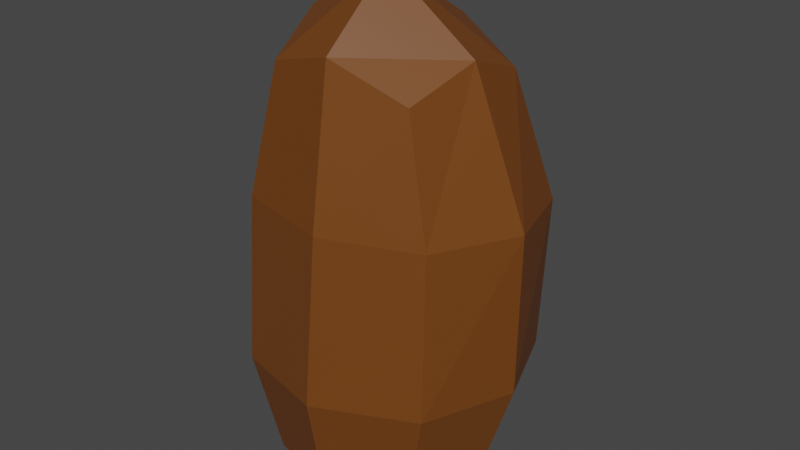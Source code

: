 # Source: torch_a01.blend  (saved by Blender 3.3.6; exported with 4.5.12 LTS)
import bpy
from mathutils import Matrix  # noqa: F401  (used for matrix-valued properties, if any)

bpy.ops.wm.read_factory_settings(use_empty=True)
scene = bpy.context.scene
scene.name = 'Scene'

# ---- collections
col_collection = bpy.data.collections.new('Collection'); scene.collection.children.link(col_collection)

# ---- materials (node trees are filled in below, after node groups)
mat_material = bpy.data.materials.new('Material')
mat_material.use_transparent_shadow = False

# ---- material node trees
mat_material.use_nodes = True; mat_material.node_tree.nodes.clear()
_N = mat_material.node_tree.nodes; _L = mat_material.node_tree.links
n0 = _N.new('ShaderNodeOutputMaterial'); n0.name = 'Material Output'; n0.location = (300, 300)
n1 = _N.new('ShaderNodeBsdfPrincipled'); n1.name = 'Principled BSDF'; n1.location = (10, 300)
n1.distribution = 'GGX'
n1.subsurface_method = 'RANDOM_WALK_SKIN'
n1.inputs[0].default_value = (0.1742, 0.05389, 0.006854, 1.0)
n1.inputs[3].default_value = 1.45
n1.inputs[27].default_value = (0.0, 0.0, 0.0, 1.0)
n1.inputs[28].default_value = 1.0
_L.new(n1.outputs[0], n0.inputs[0])
n0.is_active_output = True

# ---- world
world_world = bpy.data.worlds.new('World'); scene.world = world_world
world_world.use_nodes = True; world_world.node_tree.nodes.clear()
_N = world_world.node_tree.nodes; _L = world_world.node_tree.links
n0 = _N.new('ShaderNodeOutputWorld'); n0.name = 'World Output'; n0.location = (300, 300)
n1 = _N.new('ShaderNodeBackground'); n1.name = 'Background'; n1.location = (10, 300)
n1.inputs[0].default_value = (0.05088, 0.05088, 0.05088, 1.0)
_L.new(n1.outputs[0], n0.inputs[0])
n0.is_active_output = True
world_world.color = (0.05088, 0.05088, 0.05088)
world_world.use_sun_shadow = False
world_world.sun_shadow_jitter_overblur = 0.0

# ---- meshes
me_cube_002 = bpy.data.meshes.new('Cube.002')
me_cube_002.from_pydata([(-1.07, -1.085, 22.51), (-1.016, 0.965, 22.48), (1.071, 0.9445, 22.58), (1.04, -0.9224, 22.59), (-0.5806, -0.9981, 25.8), (-0.5295, 0.473, 25.8), (0.9883, 0.4325, 25.7), (0.8605, -0.9028, 25.67), (-1.451, -0.09141, 22.49), (0.07681, 1.333, 22.53), (1.428, 0.02184, 22.6), (-0.01172, -1.37, 22.55), (-0.9168, -0.8593, 21.32), (-0.8703, 0.7576, 21.29), (0.7537, -0.7615, 21.46), (0.7753, 0.7568, 21.43), (-0.774, -0.2947, 26.12), (0.285, 0.5833, 26.04), (1.046, -0.2549, 25.95), (0.1743, -1.145, 26.02), (1.073, -0.9263, 24.39), (-0.8985, -1.096, 24.41), (-0.8373, 0.9135, 24.36), (1.238, 0.8095, 24.34), (-1.214, -0.06776, 21.29), (0.155, -1.362, 24.43), (-0.08087, -1.102, 21.38), (-0.01676, 1.06, 21.35), (1.066, -2.857e-05, 21.46), (0.1711, -0.3606, 26.67), (0.3529, 1.196, 24.37), (1.505, -0.06643, 24.38), (-1.273, -0.1325, 24.41), (-0.04772, -0.02709, 21.37)], [], [(24, 12, 0, 8), (13, 24, 8, 1), (0, 11, 25, 21), (11, 3, 20, 25), (25, 20, 7, 19), (21, 25, 19, 4), (26, 14, 3, 11), (12, 26, 11, 0), (27, 13, 1, 9), (15, 27, 9, 2), (28, 15, 2, 10), (14, 28, 10, 3), (6, 17, 29, 18), (17, 5, 16, 29), (29, 16, 4, 19), (18, 29, 19, 7), (2, 9, 30, 23), (9, 1, 22, 30), (30, 22, 5, 17), (23, 30, 17, 6), (3, 10, 31, 20), (10, 2, 23, 31), (31, 23, 6, 18), (20, 31, 18, 7), (1, 8, 32, 22), (8, 0, 21, 32), (32, 21, 4, 16), (22, 32, 16, 5), (24, 33, 26, 12), (33, 28, 14, 26), (27, 15, 28, 33), (13, 27, 33, 24)])
_uv = me_cube_002.uv_layers.new(name='UVMap')
_uv.uv.foreach_set('vector', [0.6173, 0.02608, 0.6813, 0.101, 0.646, 0.2162, 0.518, 0.1665, 0.3138, 0.1045, 0.3916, 0.0261, 0.4997, 0.1761, 0.3487, 0.2213, 0.646, 0.2162, 0.7573, 0.2385, 0.7607, 0.4358, 0.6393, 0.4266, 0.7573, 0.2385, 0.8784, 0.2409, 0.8742, 0.4425, 0.7607, 0.4358, 0.7607, 0.4358, 0.8742, 0.4425, 0.8322, 0.5804, 0.7501, 0.605, 0.6393, 0.4266, 0.7607, 0.4358, 0.7501, 0.605, 0.6702, 0.5787, 0.756, 0.1265, 0.8412, 0.1236, 0.8784, 0.2409, 0.7573, 0.2385, 0.6813, 0.101, 0.756, 0.1265, 0.7573, 0.2385, 0.646, 0.2162, 0.2362, 0.134, 0.3138, 0.1045, 0.3487, 0.2213, 0.235, 0.2458, 0.1558, 0.1342, 0.2362, 0.134, 0.235, 0.2458, 0.1249, 0.2548, 0.06153, 0.08262, 0.1558, 0.1342, 0.1249, 0.2548, 0.0001215, 0.2441, 0.8412, 0.1236, 0.931, 0.07046, 0.9999, 0.2186, 0.8784, 0.2409, 0.1652, 0.5933, 0.2481, 0.6158, 0.2671, 0.7528, 0.1252, 0.6788, 0.2481, 0.6158, 0.3376, 0.5881, 0.4034, 0.6791, 0.2671, 0.7528, 0.7472, 0.725, 0.6086, 0.6599, 0.6702, 0.5787, 0.7501, 0.605, 0.8883, 0.6548, 0.7472, 0.725, 0.7501, 0.605, 0.8322, 0.5804, 0.1249, 0.2548, 0.235, 0.2458, 0.2262, 0.4314, 0.1235, 0.4457, 0.235, 0.2458, 0.3487, 0.2213, 0.3575, 0.4223, 0.2262, 0.4314, 0.2262, 0.4314, 0.3575, 0.4223, 0.3376, 0.5881, 0.2481, 0.6158, 0.1235, 0.4457, 0.2262, 0.4314, 0.2481, 0.6158, 0.1652, 0.5933, 0.8784, 0.2409, 0.9999, 0.2186, 0.9999, 0.4601, 0.8742, 0.4425, 0.0001215, 0.2441, 0.1249, 0.2548, 0.1235, 0.4457, 0.01596, 0.4869, 0.01596, 0.4869, 0.1235, 0.4457, 0.1652, 0.5933, 0.1252, 0.6788, 0.8742, 0.4425, 0.9999, 0.4601, 0.8883, 0.6548, 0.8322, 0.5804, 0.3487, 0.2213, 0.4997, 0.1761, 0.4997, 0.4524, 0.3575, 0.4223, 0.518, 0.1665, 0.646, 0.2162, 0.6393, 0.4266, 0.5, 0.4386, 0.5, 0.4386, 0.6393, 0.4266, 0.6702, 0.5787, 0.6086, 0.6599, 0.3575, 0.4223, 0.4997, 0.4524, 0.4034, 0.6791, 0.3376, 0.5881, 0.6173, 0.02608, 0.7818, 0.0001215, 0.756, 0.1265, 0.6813, 0.101, 0.7818, 0.0001215, 0.931, 0.07046, 0.8412, 0.1236, 0.756, 0.1265, 0.2362, 0.134, 0.1558, 0.1342, 0.06153, 0.08262, 0.2152, 0.0001215, 0.3138, 0.1045, 0.2362, 0.134, 0.2152, 0.0001215, 0.3916, 0.0261])
me_cube_002.materials.append(mat_material)
me_cube_002.use_remesh_fix_poles = True
me_cube_002.use_remesh_preserve_attributes = False
me_cube_002.update()

# ---- objects
ob_cube_001 = bpy.data.objects.new('Cube.001', me_cube_002)

# ---- transforms, parenting, visibility, modifiers, constraints
ob_cube_001.location = (0.0, 0.0, -23.14)

# ---- collection membership
col_collection.objects.link(ob_cube_001)

# ---- scene / render settings (as saved in the file)
scene.frame_start = 1; scene.frame_end = 250; scene.frame_set(1)
scene.render.engine = 'BLENDER_EEVEE_NEXT'
scene.cycles.sampling_pattern = 'TABULATED_SOBOL'
scene.cycles.use_light_tree = False
scene.view_settings.view_transform = 'Filmic'
bpy.context.view_layer.update()

# ---- added for rendering (the .blend has no active camera and no usable light): camera, sun
cam_auto = bpy.data.cameras.new('AutoCamera')
cam_auto.lens = 50.0
cam_auto.sensor_width = 36.0
cam_auto.clip_end = 1000.0
ob_auto_camera = bpy.data.objects.new('AutoCamera', cam_auto)
scene.collection.objects.link(ob_auto_camera)
ob_auto_camera.location = (6.23787, -7.47104, 5.81204)
ob_auto_camera.rotation_euler = (1.09748, -7.21219e-08, 0.694738)
scene.camera = ob_auto_camera
light_auto_sun = bpy.data.lights.new('AutoSun', 'SUN')
light_auto_sun.energy = 3.0
light_auto_sun.angle = 0.0523599
ob_auto_sun = bpy.data.objects.new('AutoSun', light_auto_sun)
scene.collection.objects.link(ob_auto_sun)
ob_auto_sun.rotation_euler = (0.872665, 0.174533, 0.523599)
bpy.context.view_layer.update()
